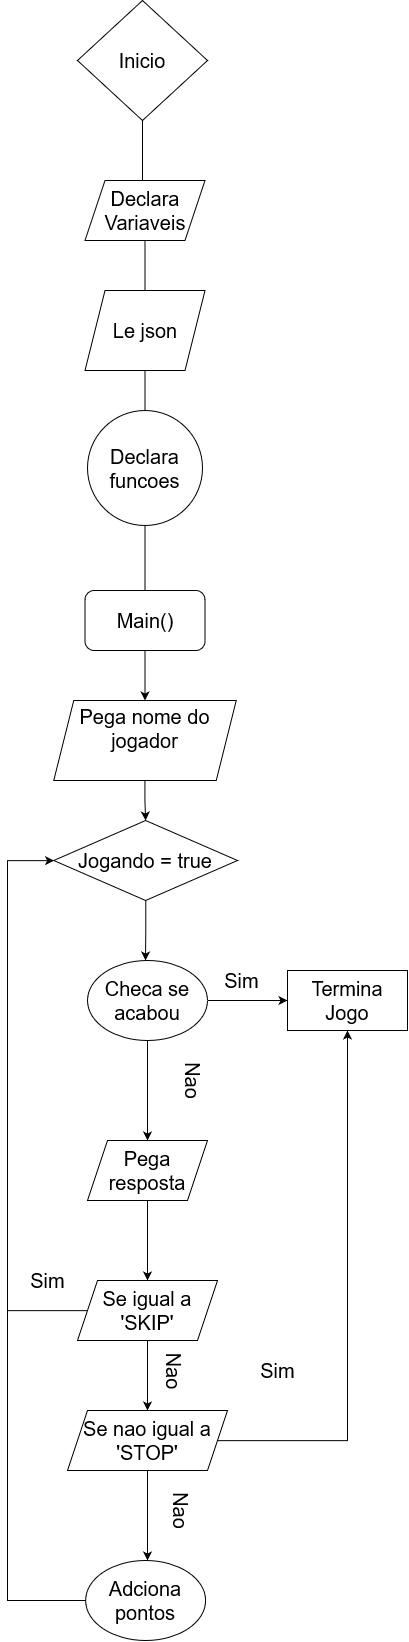

The diagram above was exported from draw.io. Its source (the exported page's mxGraphModel, read from the mxfile embedded in the PNG):
<mxGraphModel dx="2154" dy="1189" grid="1" gridSize="10" guides="1" tooltips="1" connect="1" arrows="1" fold="1" page="1" pageScale="1" pageWidth="827" pageHeight="1169" math="0" shadow="0">
  <root>
    <mxCell id="0" />
    <mxCell id="1" parent="0" />
    <mxCell id="mXhBhQnPR7lNZuw-_42q-1" value="&lt;font style=&quot;font-size: 20px;&quot;&gt;Inicio&lt;/font&gt;" style="rhombus;whiteSpace=wrap;html=1;labelBackgroundColor=none;" vertex="1" parent="1">
      <mxGeometry x="280" y="20" width="130" height="120" as="geometry" />
    </mxCell>
    <mxCell id="mXhBhQnPR7lNZuw-_42q-2" value="" style="endArrow=none;html=1;rounded=0;entryX=0.5;entryY=1;entryDx=0;entryDy=0;" edge="1" parent="1" target="mXhBhQnPR7lNZuw-_42q-1">
      <mxGeometry width="50" height="50" relative="1" as="geometry">
        <mxPoint x="345" y="200" as="sourcePoint" />
        <mxPoint x="410" y="190" as="targetPoint" />
        <Array as="points" />
      </mxGeometry>
    </mxCell>
    <mxCell id="mXhBhQnPR7lNZuw-_42q-5" value="Declara funcoes" style="ellipse;whiteSpace=wrap;html=1;aspect=fixed;labelBackgroundColor=none;fontSize=20;" vertex="1" parent="1">
      <mxGeometry x="290" y="430" width="115" height="115" as="geometry" />
    </mxCell>
    <mxCell id="mXhBhQnPR7lNZuw-_42q-6" value="" style="endArrow=none;html=1;rounded=0;fontSize=20;entryX=0.5;entryY=1;entryDx=0;entryDy=0;" edge="1" parent="1" source="mXhBhQnPR7lNZuw-_42q-7" target="mXhBhQnPR7lNZuw-_42q-5">
      <mxGeometry width="50" height="50" relative="1" as="geometry">
        <mxPoint x="345" y="610" as="sourcePoint" />
        <mxPoint x="350" y="510" as="targetPoint" />
      </mxGeometry>
    </mxCell>
    <mxCell id="mXhBhQnPR7lNZuw-_42q-23" style="edgeStyle=orthogonalEdgeStyle;rounded=0;orthogonalLoop=1;jettySize=auto;html=1;exitX=0.5;exitY=1;exitDx=0;exitDy=0;fontSize=20;" edge="1" parent="1" source="mXhBhQnPR7lNZuw-_42q-7">
      <mxGeometry relative="1" as="geometry">
        <mxPoint x="347.5" y="720" as="targetPoint" />
      </mxGeometry>
    </mxCell>
    <mxCell id="mXhBhQnPR7lNZuw-_42q-7" value="Main()" style="rounded=1;whiteSpace=wrap;html=1;labelBackgroundColor=none;fontSize=20;" vertex="1" parent="1">
      <mxGeometry x="287.5" y="610" width="120" height="60" as="geometry" />
    </mxCell>
    <mxCell id="mXhBhQnPR7lNZuw-_42q-16" value="" style="endArrow=none;html=1;rounded=0;fontSize=20;exitX=0.5;exitY=0;exitDx=0;exitDy=0;entryX=0.5;entryY=1;entryDx=0;entryDy=0;" edge="1" parent="1" source="mXhBhQnPR7lNZuw-_42q-21">
      <mxGeometry width="50" height="50" relative="1" as="geometry">
        <mxPoint x="347.5" y="280" as="sourcePoint" />
        <mxPoint x="347.5" y="255" as="targetPoint" />
      </mxGeometry>
    </mxCell>
    <mxCell id="mXhBhQnPR7lNZuw-_42q-17" value="" style="endArrow=none;html=1;rounded=0;fontSize=20;exitX=0.5;exitY=0;exitDx=0;exitDy=0;entryX=0.5;entryY=1;entryDx=0;entryDy=0;" edge="1" parent="1" source="mXhBhQnPR7lNZuw-_42q-5">
      <mxGeometry width="50" height="50" relative="1" as="geometry">
        <mxPoint x="320" y="330" as="sourcePoint" />
        <mxPoint x="347.5" y="385" as="targetPoint" />
      </mxGeometry>
    </mxCell>
    <mxCell id="mXhBhQnPR7lNZuw-_42q-18" value="Declara Variaveis" style="shape=parallelogram;perimeter=parallelogramPerimeter;whiteSpace=wrap;html=1;fixedSize=1;labelBackgroundColor=none;fontSize=20;" vertex="1" parent="1">
      <mxGeometry x="287.5" y="200" width="120" height="60" as="geometry" />
    </mxCell>
    <mxCell id="mXhBhQnPR7lNZuw-_42q-21" value="Le json" style="shape=parallelogram;perimeter=parallelogramPerimeter;whiteSpace=wrap;html=1;fixedSize=1;labelBackgroundColor=none;fontSize=20;" vertex="1" parent="1">
      <mxGeometry x="287.5" y="310" width="120" height="80" as="geometry" />
    </mxCell>
    <mxCell id="mXhBhQnPR7lNZuw-_42q-26" style="edgeStyle=orthogonalEdgeStyle;rounded=0;orthogonalLoop=1;jettySize=auto;html=1;entryX=0.5;entryY=0;entryDx=0;entryDy=0;fontSize=20;" edge="1" parent="1" source="mXhBhQnPR7lNZuw-_42q-24" target="mXhBhQnPR7lNZuw-_42q-25">
      <mxGeometry relative="1" as="geometry" />
    </mxCell>
    <mxCell id="mXhBhQnPR7lNZuw-_42q-24" value="&lt;div&gt;Pega nome do jogador&lt;/div&gt;&lt;div&gt;&lt;br&gt;&lt;/div&gt;" style="shape=parallelogram;perimeter=parallelogramPerimeter;whiteSpace=wrap;html=1;fixedSize=1;labelBackgroundColor=none;fontSize=20;" vertex="1" parent="1">
      <mxGeometry x="256.25" y="720" width="182.5" height="80" as="geometry" />
    </mxCell>
    <mxCell id="mXhBhQnPR7lNZuw-_42q-28" style="edgeStyle=orthogonalEdgeStyle;rounded=0;orthogonalLoop=1;jettySize=auto;html=1;fontSize=20;" edge="1" parent="1" source="mXhBhQnPR7lNZuw-_42q-25">
      <mxGeometry relative="1" as="geometry">
        <mxPoint x="348" y="980" as="targetPoint" />
      </mxGeometry>
    </mxCell>
    <mxCell id="mXhBhQnPR7lNZuw-_42q-25" value="Jogando = true" style="rhombus;whiteSpace=wrap;html=1;labelBackgroundColor=none;fontSize=20;" vertex="1" parent="1">
      <mxGeometry x="256.25" y="840" width="183.75" height="80" as="geometry" />
    </mxCell>
    <mxCell id="mXhBhQnPR7lNZuw-_42q-32" style="edgeStyle=orthogonalEdgeStyle;rounded=0;orthogonalLoop=1;jettySize=auto;html=1;exitX=0.5;exitY=1;exitDx=0;exitDy=0;fontSize=20;" edge="1" parent="1" source="mXhBhQnPR7lNZuw-_42q-30">
      <mxGeometry relative="1" as="geometry">
        <mxPoint x="350" y="1050" as="targetPoint" />
      </mxGeometry>
    </mxCell>
    <mxCell id="mXhBhQnPR7lNZuw-_42q-43" value="" style="edgeStyle=orthogonalEdgeStyle;rounded=0;orthogonalLoop=1;jettySize=auto;html=1;fontSize=20;" edge="1" parent="1" source="mXhBhQnPR7lNZuw-_42q-30" target="mXhBhQnPR7lNZuw-_42q-42">
      <mxGeometry relative="1" as="geometry" />
    </mxCell>
    <mxCell id="mXhBhQnPR7lNZuw-_42q-49" style="edgeStyle=orthogonalEdgeStyle;rounded=0;orthogonalLoop=1;jettySize=auto;html=1;fontSize=20;" edge="1" parent="1" source="mXhBhQnPR7lNZuw-_42q-30">
      <mxGeometry relative="1" as="geometry">
        <mxPoint x="350" y="1160" as="targetPoint" />
      </mxGeometry>
    </mxCell>
    <mxCell id="mXhBhQnPR7lNZuw-_42q-30" value="Checa se acabou" style="ellipse;whiteSpace=wrap;html=1;labelBackgroundColor=none;fontSize=20;" vertex="1" parent="1">
      <mxGeometry x="290" y="980" width="120" height="80" as="geometry" />
    </mxCell>
    <mxCell id="mXhBhQnPR7lNZuw-_42q-42" value="&lt;div&gt;Termina&lt;/div&gt;&lt;div&gt;Jogo&lt;br&gt;&lt;/div&gt;" style="whiteSpace=wrap;html=1;fontSize=20;labelBackgroundColor=none;" vertex="1" parent="1">
      <mxGeometry x="490" y="990" width="120" height="60" as="geometry" />
    </mxCell>
    <mxCell id="mXhBhQnPR7lNZuw-_42q-44" value="Sim" style="text;html=1;align=center;verticalAlign=middle;resizable=0;points=[];autosize=1;strokeColor=none;fillColor=none;fontSize=20;" vertex="1" parent="1">
      <mxGeometry x="414" y="980" width="60" height="40" as="geometry" />
    </mxCell>
    <mxCell id="mXhBhQnPR7lNZuw-_42q-47" value="&lt;div&gt;Nao&lt;/div&gt;&lt;div&gt;&lt;br&gt;&lt;/div&gt;" style="text;html=1;align=center;verticalAlign=middle;resizable=0;points=[];autosize=1;strokeColor=none;fillColor=none;fontSize=20;rotation=90;" vertex="1" parent="1">
      <mxGeometry x="354" y="1070" width="60" height="60" as="geometry" />
    </mxCell>
    <mxCell id="mXhBhQnPR7lNZuw-_42q-52" style="edgeStyle=orthogonalEdgeStyle;rounded=0;orthogonalLoop=1;jettySize=auto;html=1;fontSize=20;" edge="1" parent="1" source="mXhBhQnPR7lNZuw-_42q-50" target="mXhBhQnPR7lNZuw-_42q-51">
      <mxGeometry relative="1" as="geometry" />
    </mxCell>
    <mxCell id="mXhBhQnPR7lNZuw-_42q-50" value="Pega resposta" style="shape=parallelogram;perimeter=parallelogramPerimeter;whiteSpace=wrap;html=1;fixedSize=1;labelBackgroundColor=none;fontSize=20;" vertex="1" parent="1">
      <mxGeometry x="290" y="1160" width="120" height="60" as="geometry" />
    </mxCell>
    <mxCell id="mXhBhQnPR7lNZuw-_42q-54" style="edgeStyle=orthogonalEdgeStyle;rounded=0;orthogonalLoop=1;jettySize=auto;html=1;fontSize=20;" edge="1" parent="1" source="mXhBhQnPR7lNZuw-_42q-51" target="mXhBhQnPR7lNZuw-_42q-53">
      <mxGeometry relative="1" as="geometry" />
    </mxCell>
    <mxCell id="mXhBhQnPR7lNZuw-_42q-58" style="edgeStyle=orthogonalEdgeStyle;rounded=0;orthogonalLoop=1;jettySize=auto;html=1;fontSize=20;" edge="1" parent="1" source="mXhBhQnPR7lNZuw-_42q-51" target="mXhBhQnPR7lNZuw-_42q-25">
      <mxGeometry relative="1" as="geometry">
        <mxPoint x="210.03999999999996" y="1090" as="targetPoint" />
        <Array as="points">
          <mxPoint x="210" y="1330" />
          <mxPoint x="210" y="880" />
        </Array>
      </mxGeometry>
    </mxCell>
    <mxCell id="mXhBhQnPR7lNZuw-_42q-51" value="Se igual a 'SKIP'" style="shape=parallelogram;perimeter=parallelogramPerimeter;whiteSpace=wrap;html=1;fixedSize=1;labelBackgroundColor=none;fontSize=20;" vertex="1" parent="1">
      <mxGeometry x="280" y="1300" width="140" height="60" as="geometry" />
    </mxCell>
    <mxCell id="mXhBhQnPR7lNZuw-_42q-56" style="edgeStyle=orthogonalEdgeStyle;rounded=0;orthogonalLoop=1;jettySize=auto;html=1;fontSize=20;entryX=0.5;entryY=1;entryDx=0;entryDy=0;" edge="1" parent="1" source="mXhBhQnPR7lNZuw-_42q-53" target="mXhBhQnPR7lNZuw-_42q-42">
      <mxGeometry relative="1" as="geometry">
        <mxPoint x="560" y="1140" as="targetPoint" />
      </mxGeometry>
    </mxCell>
    <mxCell id="mXhBhQnPR7lNZuw-_42q-71" style="edgeStyle=orthogonalEdgeStyle;rounded=0;orthogonalLoop=1;jettySize=auto;html=1;fontSize=20;" edge="1" parent="1" source="mXhBhQnPR7lNZuw-_42q-53">
      <mxGeometry relative="1" as="geometry">
        <mxPoint x="350" y="1580" as="targetPoint" />
      </mxGeometry>
    </mxCell>
    <mxCell id="mXhBhQnPR7lNZuw-_42q-53" value="Se nao igual a 'STOP'" style="shape=parallelogram;perimeter=parallelogramPerimeter;whiteSpace=wrap;html=1;fixedSize=1;labelBackgroundColor=none;fontSize=20;" vertex="1" parent="1">
      <mxGeometry x="270" y="1430" width="160" height="60" as="geometry" />
    </mxCell>
    <mxCell id="mXhBhQnPR7lNZuw-_42q-59" value="Sim" style="text;html=1;align=center;verticalAlign=middle;resizable=0;points=[];autosize=1;strokeColor=none;fillColor=none;fontSize=20;" vertex="1" parent="1">
      <mxGeometry x="450" y="1370" width="60" height="40" as="geometry" />
    </mxCell>
    <mxCell id="mXhBhQnPR7lNZuw-_42q-60" value="Sim" style="text;html=1;align=center;verticalAlign=middle;resizable=0;points=[];autosize=1;strokeColor=none;fillColor=none;fontSize=20;" vertex="1" parent="1">
      <mxGeometry x="220" y="1280" width="60" height="40" as="geometry" />
    </mxCell>
    <mxCell id="mXhBhQnPR7lNZuw-_42q-61" value="Nao" style="text;html=1;align=center;verticalAlign=middle;resizable=0;points=[];autosize=1;strokeColor=none;fillColor=none;fontSize=20;rotation=90;" vertex="1" parent="1">
      <mxGeometry x="347.5" y="1370" width="60" height="40" as="geometry" />
    </mxCell>
    <mxCell id="mXhBhQnPR7lNZuw-_42q-62" value="Nao" style="text;html=1;align=center;verticalAlign=middle;resizable=0;points=[];autosize=1;strokeColor=none;fillColor=none;fontSize=20;rotation=90;" vertex="1" parent="1">
      <mxGeometry x="354" y="1510" width="60" height="40" as="geometry" />
    </mxCell>
    <mxCell id="mXhBhQnPR7lNZuw-_42q-73" value="Adciona pontos" style="ellipse;whiteSpace=wrap;html=1;labelBackgroundColor=none;fontSize=20;" vertex="1" parent="1">
      <mxGeometry x="288.12" y="1580" width="120" height="80" as="geometry" />
    </mxCell>
    <mxCell id="mXhBhQnPR7lNZuw-_42q-77" value="" style="endArrow=none;html=1;rounded=0;fontSize=20;" edge="1" parent="1">
      <mxGeometry width="50" height="50" relative="1" as="geometry">
        <mxPoint x="210" y="1330" as="sourcePoint" />
        <mxPoint x="210" y="1600" as="targetPoint" />
      </mxGeometry>
    </mxCell>
    <mxCell id="mXhBhQnPR7lNZuw-_42q-78" value="" style="endArrow=none;html=1;rounded=0;fontSize=20;exitX=0;exitY=0.5;exitDx=0;exitDy=0;" edge="1" parent="1" source="mXhBhQnPR7lNZuw-_42q-73">
      <mxGeometry width="50" height="50" relative="1" as="geometry">
        <mxPoint x="360" y="1520" as="sourcePoint" />
        <mxPoint x="210" y="1590" as="targetPoint" />
        <Array as="points">
          <mxPoint x="210" y="1620" />
        </Array>
      </mxGeometry>
    </mxCell>
  </root>
</mxGraphModel>